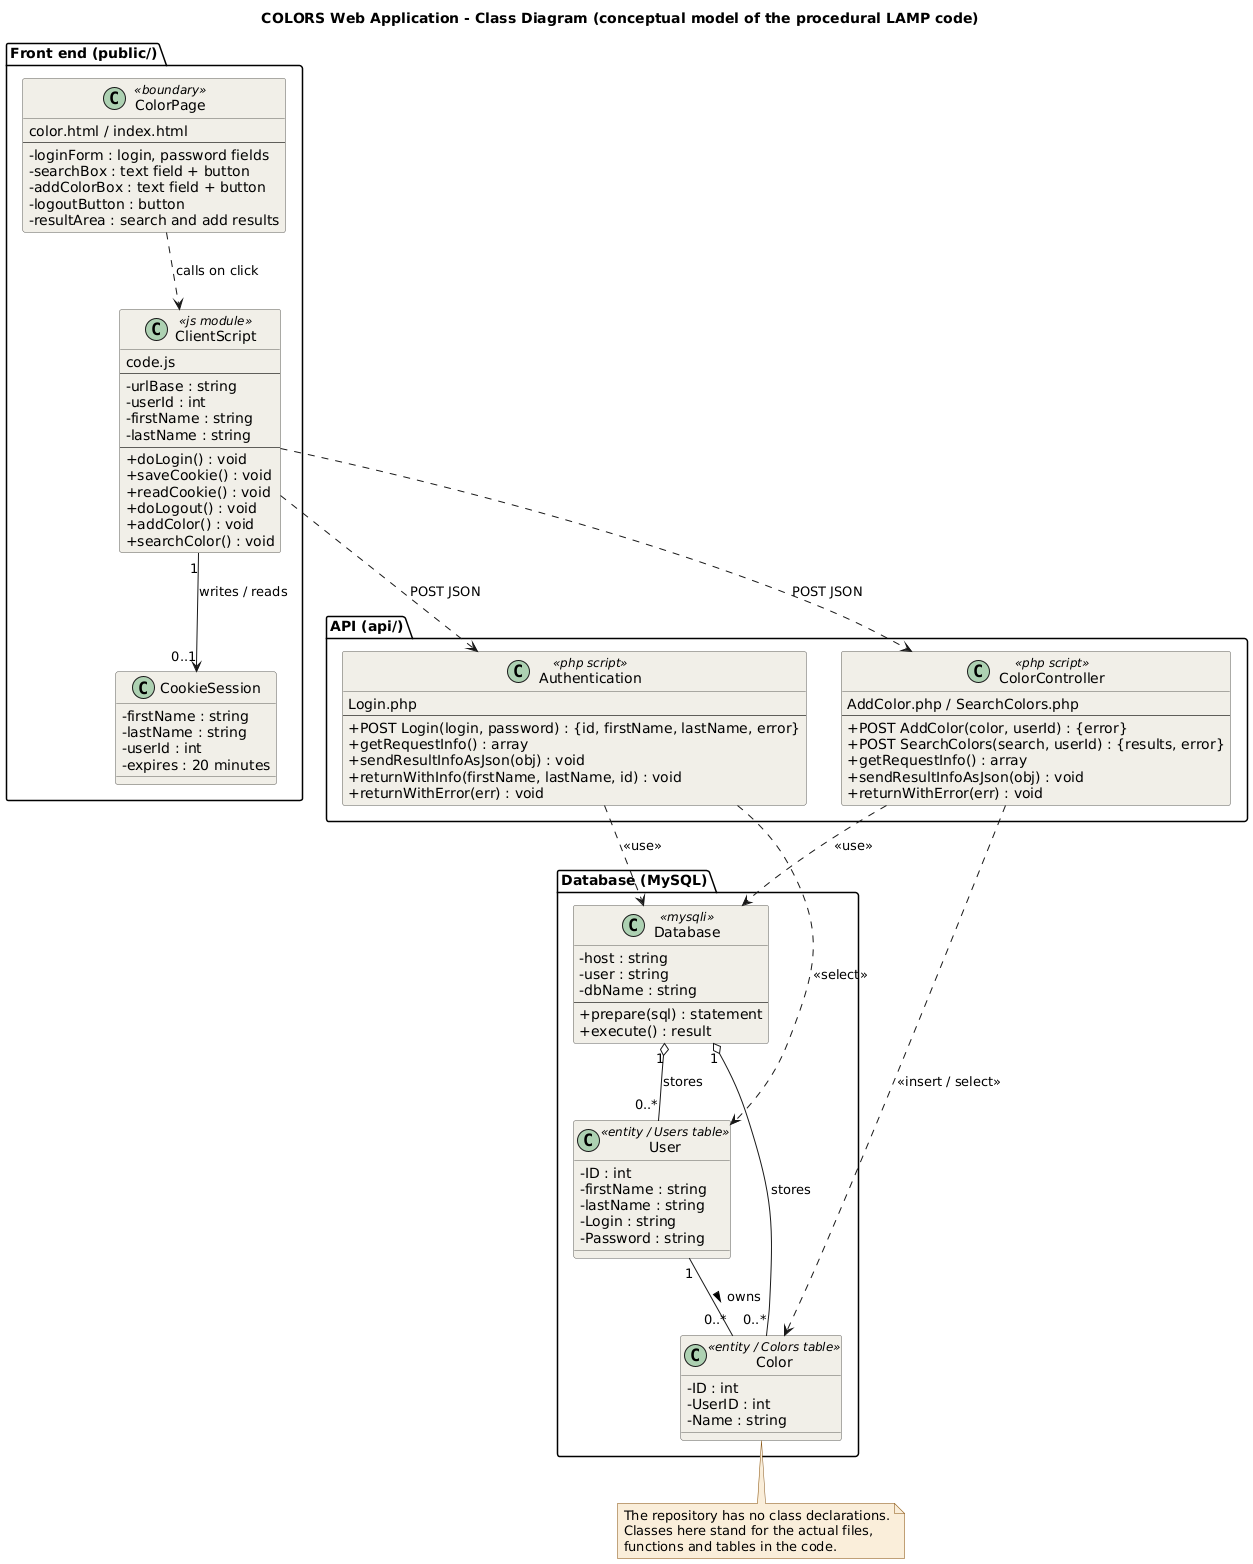

The diagram above was rendered by PlantUML. Its source (embedded in the PNG):
@startuml class
title COLORS Web Application - Class Diagram (conceptual model of the procedural LAMP code)
skinparam shadowing false
skinparam classAttributeIconSize 0
skinparam class {
  BackgroundColor #F1EFE8
  BorderColor #5F5E5A
}
skinparam note {
  BackgroundColor #FAEEDA
  BorderColor #854F0B
}

package "Front end (public/)" {
  class ColorPage <<boundary>> {
    color.html / index.html
    --
    - loginForm : login, password fields
    - searchBox : text field + button
    - addColorBox : text field + button
    - logoutButton : button
    - resultArea : search and add results
  }
  class ClientScript <<js module>> {
    code.js
    --
    - urlBase : string
    - userId : int
    - firstName : string
    - lastName : string
    --
    + doLogin() : void
    + saveCookie() : void
    + readCookie() : void
    + doLogout() : void
    + addColor() : void
    + searchColor() : void
  }
  class CookieSession {
    - firstName : string
    - lastName : string
    - userId : int
    - expires : 20 minutes
  }
}

package "API (api/)" {
  class Authentication <<php script>> {
    Login.php
    --
    + POST Login(login, password) : {id, firstName, lastName, error}
    + getRequestInfo() : array
    + sendResultInfoAsJson(obj) : void
    + returnWithInfo(firstName, lastName, id) : void
    + returnWithError(err) : void
  }
  class ColorController <<php script>> {
    AddColor.php / SearchColors.php
    --
    + POST AddColor(color, userId) : {error}
    + POST SearchColors(search, userId) : {results, error}
    + getRequestInfo() : array
    + sendResultInfoAsJson(obj) : void
    + returnWithError(err) : void
  }
}

package "Database (MySQL)" {
  class Database <<mysqli>> {
    - host : string
    - user : string
    - dbName : string
    --
    + prepare(sql) : statement
    + execute() : result
  }
  class User <<entity / Users table>> {
    - ID : int
    - firstName : string
    - lastName : string
    - Login : string
    - Password : string
  }
  class Color <<entity / Colors table>> {
    - ID : int
    - UserID : int
    - Name : string
  }
}

ColorPage ..> ClientScript : calls on click
ClientScript "1" --> "0..1" CookieSession : writes / reads
ClientScript ..> Authentication : POST JSON
ClientScript ..> ColorController : POST JSON
Authentication ..> Database : <<use>>
ColorController ..> Database : <<use>>
Database "1" o-- "0..*" User : stores
Database "1" o-- "0..*" Color : stores
User "1" -- "0..*" Color : owns >
Authentication ..> User : <<select>>
ColorController ..> Color : <<insert / select>>

note bottom of Color
  The repository has no class declarations.
  Classes here stand for the actual files,
  functions and tables in the code.
end note
@enduml